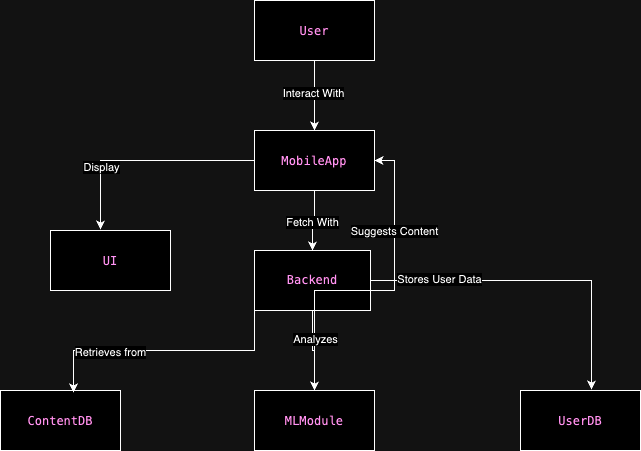

The diagram above was exported from draw.io. Its source (the exported page's mxGraphModel, read from the mxfile embedded in the PNG):
<mxGraphModel dx="954" dy="570" grid="1" gridSize="10" guides="1" tooltips="1" connect="1" arrows="1" fold="1" page="1" pageScale="1" pageWidth="827" pageHeight="1169" math="0" shadow="0">
  <root>
    <mxCell id="0" />
    <mxCell id="1" parent="0" />
    <mxCell id="-HqSlj0lS1fP5nmn15O2-9" style="edgeStyle=orthogonalEdgeStyle;rounded=0;orthogonalLoop=1;jettySize=auto;html=1;exitX=0.5;exitY=1;exitDx=0;exitDy=0;entryX=0.5;entryY=0;entryDx=0;entryDy=0;" edge="1" parent="1" source="-HqSlj0lS1fP5nmn15O2-1" target="-HqSlj0lS1fP5nmn15O2-2">
      <mxGeometry relative="1" as="geometry" />
    </mxCell>
    <mxCell id="-HqSlj0lS1fP5nmn15O2-16" value="Interact With" style="edgeLabel;html=1;align=center;verticalAlign=middle;resizable=0;points=[];" vertex="1" connectable="0" parent="-HqSlj0lS1fP5nmn15O2-9">
      <mxGeometry x="-0.0857" y="-2" relative="1" as="geometry">
        <mxPoint as="offset" />
      </mxGeometry>
    </mxCell>
    <mxCell id="-HqSlj0lS1fP5nmn15O2-1" value="&lt;div style=&quot;background-color: rgb(255, 255, 254); font-family: Menlo, Monaco, &amp;quot;Courier New&amp;quot;, monospace; line-height: 18px; white-space: pre;&quot;&gt;&lt;span style=&quot;color: #a22889;&quot;&gt;User&lt;/span&gt;&lt;/div&gt;" style="rounded=0;whiteSpace=wrap;html=1;" vertex="1" parent="1">
      <mxGeometry x="354" y="60" width="120" height="60" as="geometry" />
    </mxCell>
    <mxCell id="-HqSlj0lS1fP5nmn15O2-10" style="edgeStyle=orthogonalEdgeStyle;rounded=0;orthogonalLoop=1;jettySize=auto;html=1;exitX=0.5;exitY=1;exitDx=0;exitDy=0;entryX=0.5;entryY=0;entryDx=0;entryDy=0;" edge="1" parent="1" source="-HqSlj0lS1fP5nmn15O2-2" target="-HqSlj0lS1fP5nmn15O2-4">
      <mxGeometry relative="1" as="geometry" />
    </mxCell>
    <mxCell id="-HqSlj0lS1fP5nmn15O2-17" value="Fetch With" style="edgeLabel;html=1;align=center;verticalAlign=middle;resizable=0;points=[];" vertex="1" connectable="0" parent="-HqSlj0lS1fP5nmn15O2-10">
      <mxGeometry x="0.0645" y="-1" relative="1" as="geometry">
        <mxPoint as="offset" />
      </mxGeometry>
    </mxCell>
    <mxCell id="-HqSlj0lS1fP5nmn15O2-2" value="&lt;div style=&quot;background-color: rgb(255, 255, 254); font-family: Menlo, Monaco, &amp;quot;Courier New&amp;quot;, monospace; line-height: 18px; white-space: pre;&quot;&gt;&lt;span style=&quot;color: #a22889;&quot;&gt;MobileApp&lt;/span&gt;&lt;/div&gt;" style="rounded=0;whiteSpace=wrap;html=1;" vertex="1" parent="1">
      <mxGeometry x="354" y="190" width="120" height="60" as="geometry" />
    </mxCell>
    <mxCell id="-HqSlj0lS1fP5nmn15O2-3" value="&lt;div style=&quot;background-color: rgb(255, 255, 254); font-family: Menlo, Monaco, &amp;quot;Courier New&amp;quot;, monospace; line-height: 18px; white-space: pre;&quot;&gt;&lt;span style=&quot;color: #a22889;&quot;&gt;UI&lt;/span&gt;&lt;/div&gt;" style="rounded=0;whiteSpace=wrap;html=1;" vertex="1" parent="1">
      <mxGeometry x="150" y="290" width="120" height="60" as="geometry" />
    </mxCell>
    <mxCell id="-HqSlj0lS1fP5nmn15O2-12" style="edgeStyle=orthogonalEdgeStyle;rounded=0;orthogonalLoop=1;jettySize=auto;html=1;exitX=0.5;exitY=1;exitDx=0;exitDy=0;entryX=0.5;entryY=0;entryDx=0;entryDy=0;" edge="1" parent="1" source="-HqSlj0lS1fP5nmn15O2-4" target="-HqSlj0lS1fP5nmn15O2-6">
      <mxGeometry relative="1" as="geometry" />
    </mxCell>
    <mxCell id="-HqSlj0lS1fP5nmn15O2-4" value="&lt;font face=&quot;Menlo, Monaco, Courier New, monospace&quot; color=&quot;#a22889&quot;&gt;&lt;span style=&quot;white-space: pre; background-color: rgb(255, 255, 254);&quot;&gt;Backend&lt;/span&gt;&lt;/font&gt;" style="rounded=0;whiteSpace=wrap;html=1;" vertex="1" parent="1">
      <mxGeometry x="354" y="310" width="116" height="60" as="geometry" />
    </mxCell>
    <mxCell id="-HqSlj0lS1fP5nmn15O2-5" value="&lt;div style=&quot;background-color: rgb(255, 255, 254); font-family: Menlo, Monaco, &amp;quot;Courier New&amp;quot;, monospace; line-height: 18px; white-space: pre;&quot;&gt;&lt;span style=&quot;color: #a22889;&quot;&gt;ContentDB&lt;/span&gt;&lt;/div&gt;" style="rounded=0;whiteSpace=wrap;html=1;" vertex="1" parent="1">
      <mxGeometry x="100" y="450" width="120" height="60" as="geometry" />
    </mxCell>
    <mxCell id="-HqSlj0lS1fP5nmn15O2-14" style="edgeStyle=orthogonalEdgeStyle;rounded=0;orthogonalLoop=1;jettySize=auto;html=1;entryX=1;entryY=0.5;entryDx=0;entryDy=0;" edge="1" parent="1" source="-HqSlj0lS1fP5nmn15O2-6" target="-HqSlj0lS1fP5nmn15O2-2">
      <mxGeometry relative="1" as="geometry" />
    </mxCell>
    <mxCell id="-HqSlj0lS1fP5nmn15O2-20" value="Suggests Content" style="edgeLabel;html=1;align=center;verticalAlign=middle;resizable=0;points=[];" vertex="1" connectable="0" parent="-HqSlj0lS1fP5nmn15O2-14">
      <mxGeometry x="0.4545" y="1" relative="1" as="geometry">
        <mxPoint as="offset" />
      </mxGeometry>
    </mxCell>
    <mxCell id="-HqSlj0lS1fP5nmn15O2-22" value="Analyzes" style="edgeLabel;html=1;align=center;verticalAlign=middle;resizable=0;points=[];" vertex="1" connectable="0" parent="-HqSlj0lS1fP5nmn15O2-14">
      <mxGeometry x="-0.6848" relative="1" as="geometry">
        <mxPoint as="offset" />
      </mxGeometry>
    </mxCell>
    <mxCell id="-HqSlj0lS1fP5nmn15O2-6" value="&lt;div style=&quot;background-color: rgb(255, 255, 254); font-family: Menlo, Monaco, &amp;quot;Courier New&amp;quot;, monospace; line-height: 18px; white-space: pre;&quot;&gt;&lt;span style=&quot;color: #a22889;&quot;&gt;MLModule&lt;/span&gt;&lt;/div&gt;" style="rounded=0;whiteSpace=wrap;html=1;" vertex="1" parent="1">
      <mxGeometry x="354" y="450" width="120" height="60" as="geometry" />
    </mxCell>
    <mxCell id="-HqSlj0lS1fP5nmn15O2-7" value="&lt;meta charset=&quot;utf-8&quot;&gt;&lt;div style=&quot;color: #000000;background-color: #fffffe;font-family: Menlo, Monaco, 'Courier New', monospace;font-weight: normal;font-size: 12px;line-height: 18px;white-space: pre;&quot;&gt;&lt;div&gt;&lt;span style=&quot;color: #a22889;&quot;&gt;UserDB&lt;/span&gt;&lt;/div&gt;&lt;/div&gt;" style="rounded=0;whiteSpace=wrap;html=1;" vertex="1" parent="1">
      <mxGeometry x="620" y="450" width="120" height="60" as="geometry" />
    </mxCell>
    <mxCell id="-HqSlj0lS1fP5nmn15O2-11" style="edgeStyle=orthogonalEdgeStyle;rounded=0;orthogonalLoop=1;jettySize=auto;html=1;exitX=0;exitY=1;exitDx=0;exitDy=0;entryX=0.608;entryY=0.033;entryDx=0;entryDy=0;entryPerimeter=0;" edge="1" parent="1" source="-HqSlj0lS1fP5nmn15O2-4" target="-HqSlj0lS1fP5nmn15O2-5">
      <mxGeometry relative="1" as="geometry" />
    </mxCell>
    <mxCell id="-HqSlj0lS1fP5nmn15O2-19" value="Retrieves from" style="edgeLabel;html=1;align=center;verticalAlign=middle;resizable=0;points=[];" vertex="1" connectable="0" parent="-HqSlj0lS1fP5nmn15O2-11">
      <mxGeometry x="0.407" y="1" relative="1" as="geometry">
        <mxPoint as="offset" />
      </mxGeometry>
    </mxCell>
    <mxCell id="-HqSlj0lS1fP5nmn15O2-13" style="edgeStyle=orthogonalEdgeStyle;rounded=0;orthogonalLoop=1;jettySize=auto;html=1;entryX=0.592;entryY=-0.017;entryDx=0;entryDy=0;entryPerimeter=0;" edge="1" parent="1" source="-HqSlj0lS1fP5nmn15O2-4" target="-HqSlj0lS1fP5nmn15O2-7">
      <mxGeometry relative="1" as="geometry" />
    </mxCell>
    <mxCell id="-HqSlj0lS1fP5nmn15O2-21" value="Stores User Data" style="edgeLabel;html=1;align=center;verticalAlign=middle;resizable=0;points=[];" vertex="1" connectable="0" parent="-HqSlj0lS1fP5nmn15O2-13">
      <mxGeometry x="-0.5879" y="2" relative="1" as="geometry">
        <mxPoint as="offset" />
      </mxGeometry>
    </mxCell>
    <mxCell id="-HqSlj0lS1fP5nmn15O2-15" style="edgeStyle=orthogonalEdgeStyle;rounded=0;orthogonalLoop=1;jettySize=auto;html=1;entryX=0.417;entryY=-0.017;entryDx=0;entryDy=0;entryPerimeter=0;" edge="1" parent="1" source="-HqSlj0lS1fP5nmn15O2-2" target="-HqSlj0lS1fP5nmn15O2-3">
      <mxGeometry relative="1" as="geometry" />
    </mxCell>
    <mxCell id="-HqSlj0lS1fP5nmn15O2-18" value="Display" style="edgeLabel;html=1;align=center;verticalAlign=middle;resizable=0;points=[];" vertex="1" connectable="0" parent="-HqSlj0lS1fP5nmn15O2-15">
      <mxGeometry x="0.4441" relative="1" as="geometry">
        <mxPoint as="offset" />
      </mxGeometry>
    </mxCell>
  </root>
</mxGraphModel>